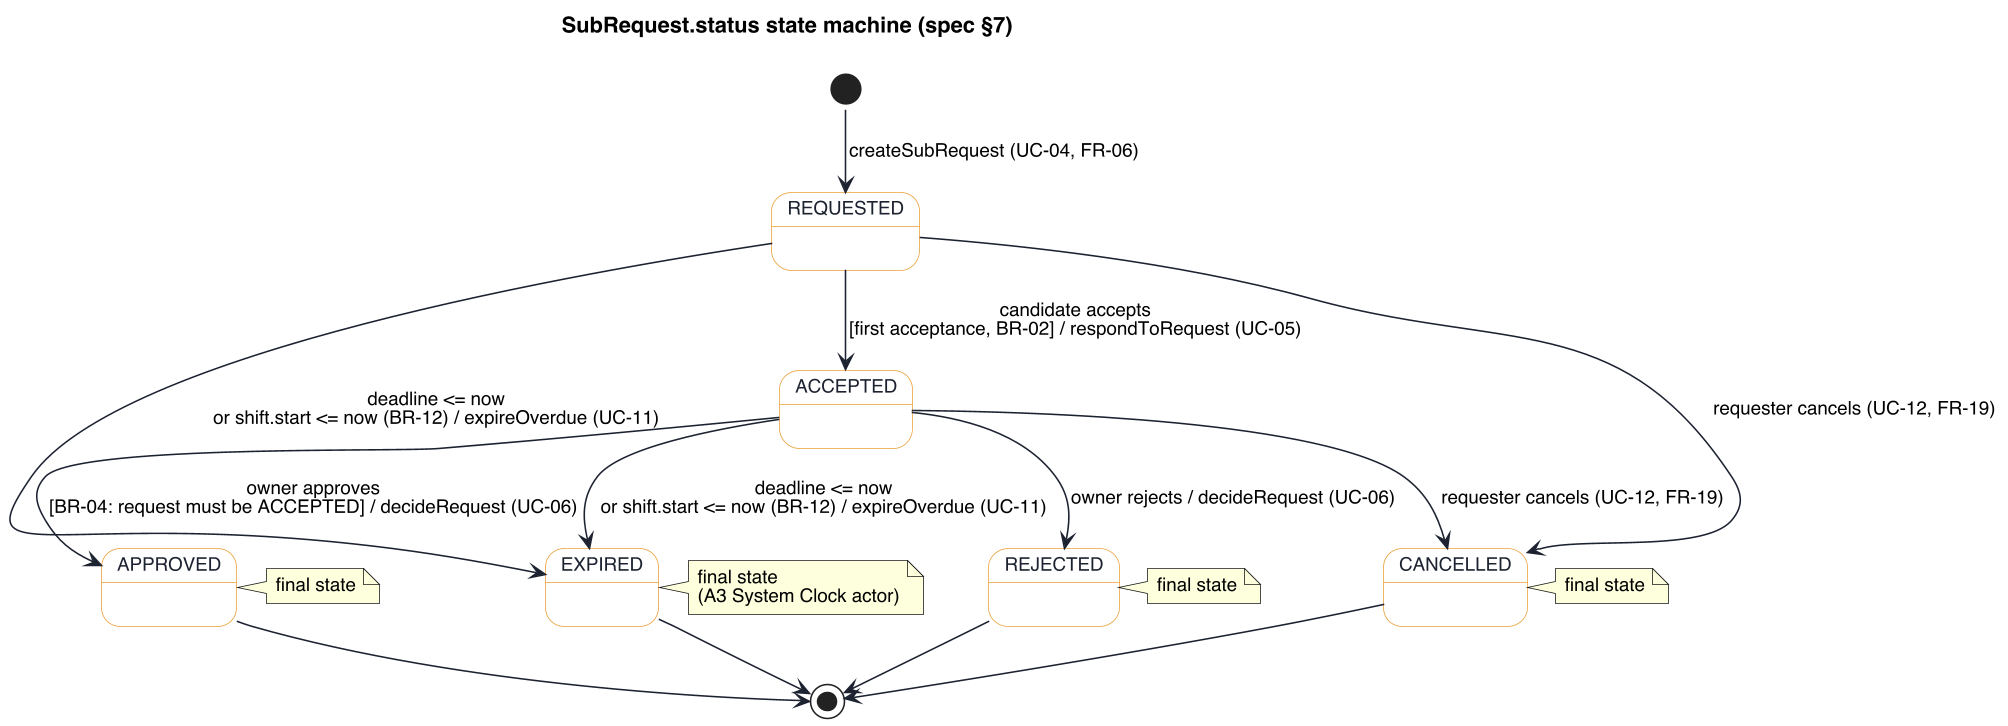

The diagram above was rendered by PlantUML. Its source (embedded in the PNG):
@startuml state-subrequest
skinparamlocked dpi 150
!pragma layout smetana
skinparam defaultFontName "Helvetica"
skinparam defaultFontSize 12
skinparam shadowing false
skinparam backgroundColor #FFFFFF
skinparam state {
  BackgroundColor #FFFFFF
  BorderColor #1C2230
  FontColor #1C2230
  ArrowColor #1C2230
}
skinparam state<<sub>> {
  BorderColor #E9A23B
}

title SubRequest.status state machine (spec §7)

[*] --> REQUESTED : createSubRequest (UC-04, FR-06)

state REQUESTED <<sub>>
state ACCEPTED <<sub>>
state APPROVED <<sub>>
state REJECTED <<sub>>
state EXPIRED <<sub>>
state CANCELLED <<sub>>

REQUESTED --> ACCEPTED : candidate accepts\n[first acceptance, BR-02] / respondToRequest (UC-05)
REQUESTED --> EXPIRED : deadline <= now\nor shift.start <= now (BR-12) / expireOverdue (UC-11)
REQUESTED --> CANCELLED : requester cancels (UC-12, FR-19)

ACCEPTED --> APPROVED : owner approves\n[BR-04: request must be ACCEPTED] / decideRequest (UC-06)
ACCEPTED --> REJECTED : owner rejects / decideRequest (UC-06)
ACCEPTED --> EXPIRED : deadline <= now\nor shift.start <= now (BR-12) / expireOverdue (UC-11)
ACCEPTED --> CANCELLED : requester cancels (UC-12, FR-19)

APPROVED --> [*]
REJECTED --> [*]
EXPIRED --> [*]
CANCELLED --> [*]

note right of APPROVED : final state
note right of REJECTED : final state
note right of EXPIRED : final state\n(A3 System Clock actor)
note right of CANCELLED : final state
@enduml